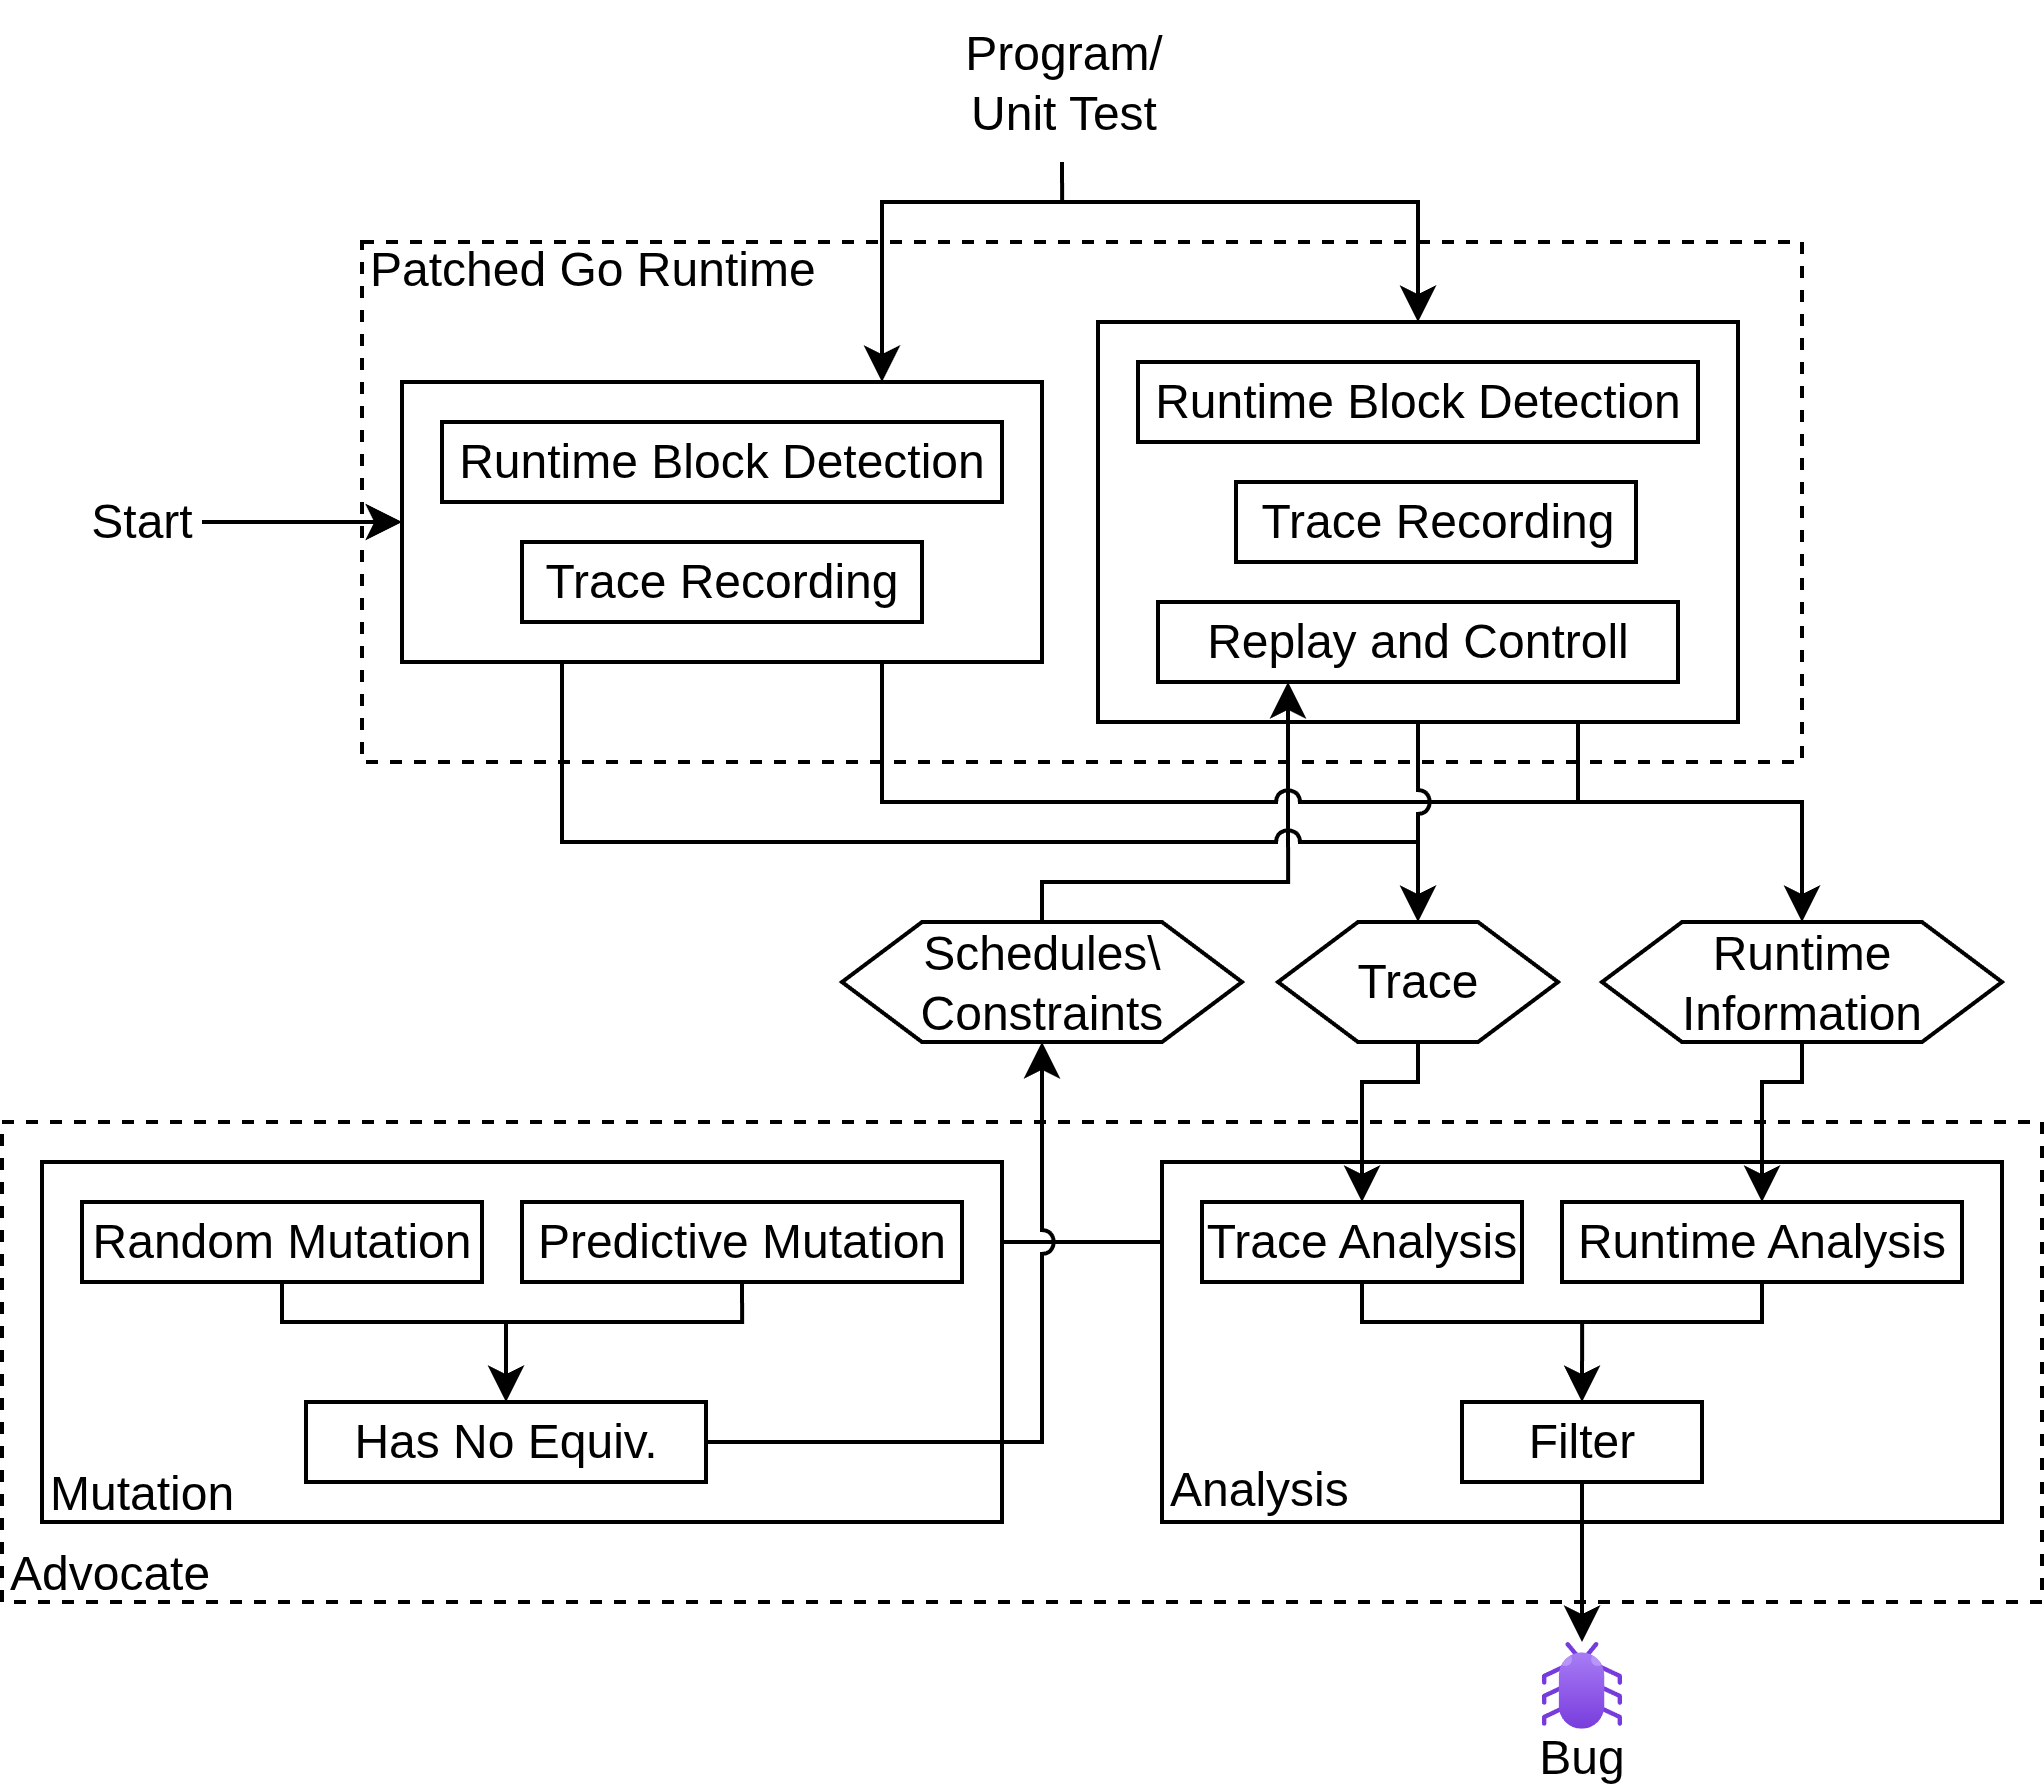

The diagram above was exported from draw.io. Its source (the exported page's mxGraphModel, read from the mxfile embedded in the PNG):
<mxGraphModel dx="2022" dy="842" grid="1" gridSize="10" guides="1" tooltips="1" connect="1" arrows="1" fold="1" page="1" pageScale="1" pageWidth="827" pageHeight="1169" math="0" shadow="0">
  <root>
    <mxCell id="0" />
    <mxCell id="1" parent="0" />
    <mxCell id="k2_uHjtbIO64c7X6u3tt-105" value="" style="rounded=0;whiteSpace=wrap;html=1;dashed=1;" vertex="1" parent="1">
      <mxGeometry x="270" y="140" width="360" height="130" as="geometry" />
    </mxCell>
    <mxCell id="k2_uHjtbIO64c7X6u3tt-47" value="" style="group" vertex="1" connectable="0" parent="1">
      <mxGeometry x="454" y="160" width="160" height="100" as="geometry" />
    </mxCell>
    <mxCell id="k2_uHjtbIO64c7X6u3tt-72" style="edgeStyle=orthogonalEdgeStyle;rounded=0;orthogonalLoop=1;jettySize=auto;html=1;entryX=0.5;entryY=0;entryDx=0;entryDy=0;" edge="1" parent="k2_uHjtbIO64c7X6u3tt-47" target="k2_uHjtbIO64c7X6u3tt-46">
      <mxGeometry relative="1" as="geometry">
        <mxPoint x="-14" y="-30" as="sourcePoint" />
        <Array as="points">
          <mxPoint x="-9" y="-30" />
          <mxPoint x="80" y="-30" />
        </Array>
      </mxGeometry>
    </mxCell>
    <mxCell id="k2_uHjtbIO64c7X6u3tt-46" value="" style="rounded=0;whiteSpace=wrap;html=1;" vertex="1" parent="k2_uHjtbIO64c7X6u3tt-47">
      <mxGeometry width="160" height="100" as="geometry" />
    </mxCell>
    <mxCell id="74Rbqkr3RGKhppeuQ6-u-15" value="Replay and Controll" style="rounded=0;whiteSpace=wrap;html=1;" parent="k2_uHjtbIO64c7X6u3tt-47" vertex="1">
      <mxGeometry x="15" y="70" width="130" height="20" as="geometry" />
    </mxCell>
    <mxCell id="74Rbqkr3RGKhppeuQ6-u-17" value="Trace Recording" style="rounded=0;whiteSpace=wrap;html=1;" parent="k2_uHjtbIO64c7X6u3tt-47" vertex="1">
      <mxGeometry x="34.5" y="40" width="100" height="20" as="geometry" />
    </mxCell>
    <mxCell id="k2_uHjtbIO64c7X6u3tt-3" value="Runtime Block Detection" style="rounded=0;whiteSpace=wrap;html=1;" vertex="1" parent="k2_uHjtbIO64c7X6u3tt-47">
      <mxGeometry x="10" y="10" width="140" height="20" as="geometry" />
    </mxCell>
    <mxCell id="k2_uHjtbIO64c7X6u3tt-107" value="" style="rounded=0;whiteSpace=wrap;html=1;dashed=1;" vertex="1" parent="1">
      <mxGeometry x="180" y="360" width="510" height="120" as="geometry" />
    </mxCell>
    <mxCell id="k2_uHjtbIO64c7X6u3tt-80" style="edgeStyle=orthogonalEdgeStyle;rounded=0;orthogonalLoop=1;jettySize=auto;html=1;exitX=0;exitY=0.5;exitDx=0;exitDy=0;entryX=1;entryY=0.5;entryDx=0;entryDy=0;" edge="1" parent="1" source="k2_uHjtbIO64c7X6u3tt-22" target="k2_uHjtbIO64c7X6u3tt-68">
      <mxGeometry relative="1" as="geometry" />
    </mxCell>
    <mxCell id="k2_uHjtbIO64c7X6u3tt-91" style="edgeStyle=orthogonalEdgeStyle;rounded=0;orthogonalLoop=1;jettySize=auto;html=1;exitX=0.5;exitY=0;exitDx=0;exitDy=0;entryX=0.25;entryY=1;entryDx=0;entryDy=0;" edge="1" parent="1" source="k2_uHjtbIO64c7X6u3tt-102" target="74Rbqkr3RGKhppeuQ6-u-15">
      <mxGeometry relative="1" as="geometry">
        <mxPoint x="460" y="300" as="sourcePoint" />
        <Array as="points">
          <mxPoint x="440" y="300" />
          <mxPoint x="502" y="300" />
        </Array>
      </mxGeometry>
    </mxCell>
    <mxCell id="k2_uHjtbIO64c7X6u3tt-98" value="" style="edgeStyle=orthogonalEdgeStyle;rounded=0;orthogonalLoop=1;jettySize=auto;html=1;exitX=0.75;exitY=1;exitDx=0;exitDy=0;entryX=0.5;entryY=0;entryDx=0;entryDy=0;" edge="1" parent="1" source="k2_uHjtbIO64c7X6u3tt-46" target="k2_uHjtbIO64c7X6u3tt-97">
      <mxGeometry relative="1" as="geometry">
        <mxPoint x="574" y="260" as="sourcePoint" />
        <mxPoint x="630" y="390" as="targetPoint" />
        <Array as="points">
          <mxPoint x="574" y="280" />
          <mxPoint x="630" y="280" />
        </Array>
      </mxGeometry>
    </mxCell>
    <mxCell id="k2_uHjtbIO64c7X6u3tt-97" value="Runtime&lt;div&gt;Information&lt;/div&gt;" style="shape=hexagon;perimeter=hexagonPerimeter2;whiteSpace=wrap;html=1;fixedSize=1;" vertex="1" parent="1">
      <mxGeometry x="580" y="309.99999999999994" width="100" height="30" as="geometry" />
    </mxCell>
    <mxCell id="k2_uHjtbIO64c7X6u3tt-99" value="Trace" style="shape=hexagon;perimeter=hexagonPerimeter2;whiteSpace=wrap;html=1;fixedSize=1;" vertex="1" parent="1">
      <mxGeometry x="499" y="309.99999999999994" width="70" height="30" as="geometry" />
    </mxCell>
    <mxCell id="k2_uHjtbIO64c7X6u3tt-102" value="Schedules\&lt;div&gt;Constraints&lt;/div&gt;" style="shape=hexagon;perimeter=hexagonPerimeter2;whiteSpace=wrap;html=1;fixedSize=1;" vertex="1" parent="1">
      <mxGeometry x="390" y="310" width="100" height="30" as="geometry" />
    </mxCell>
    <mxCell id="k2_uHjtbIO64c7X6u3tt-103" value="" style="group" vertex="1" connectable="0" parent="1">
      <mxGeometry x="470" y="369.99999999999994" width="210" height="90.00000000000006" as="geometry" />
    </mxCell>
    <mxCell id="k2_uHjtbIO64c7X6u3tt-29" value="" style="rounded=0;whiteSpace=wrap;html=1;" vertex="1" parent="k2_uHjtbIO64c7X6u3tt-103">
      <mxGeometry width="210" height="90" as="geometry" />
    </mxCell>
    <mxCell id="74Rbqkr3RGKhppeuQ6-u-19" value="Filter" style="rounded=0;whiteSpace=wrap;html=1;" parent="k2_uHjtbIO64c7X6u3tt-103" vertex="1">
      <mxGeometry x="75" y="60" width="60" height="20" as="geometry" />
    </mxCell>
    <mxCell id="k2_uHjtbIO64c7X6u3tt-25" style="edgeStyle=orthogonalEdgeStyle;rounded=0;orthogonalLoop=1;jettySize=auto;html=1;exitX=0.5;exitY=1;exitDx=0;exitDy=0;entryX=0.5;entryY=0;entryDx=0;entryDy=0;" edge="1" parent="k2_uHjtbIO64c7X6u3tt-103" source="k2_uHjtbIO64c7X6u3tt-21" target="74Rbqkr3RGKhppeuQ6-u-19">
      <mxGeometry relative="1" as="geometry">
        <Array as="points">
          <mxPoint x="150" y="40" />
          <mxPoint x="105" y="40" />
        </Array>
      </mxGeometry>
    </mxCell>
    <mxCell id="k2_uHjtbIO64c7X6u3tt-21" value="Runtime Analysis" style="rounded=0;whiteSpace=wrap;html=1;" vertex="1" parent="k2_uHjtbIO64c7X6u3tt-103">
      <mxGeometry x="100" y="10" width="100" height="20" as="geometry" />
    </mxCell>
    <mxCell id="k2_uHjtbIO64c7X6u3tt-77" style="edgeStyle=orthogonalEdgeStyle;rounded=0;orthogonalLoop=1;jettySize=auto;html=1;exitX=0.5;exitY=1;exitDx=0;exitDy=0;endArrow=none;endFill=0;" edge="1" parent="k2_uHjtbIO64c7X6u3tt-103" source="k2_uHjtbIO64c7X6u3tt-22">
      <mxGeometry relative="1" as="geometry">
        <mxPoint x="110" y="40" as="targetPoint" />
        <Array as="points">
          <mxPoint x="50" y="40" />
          <mxPoint x="95" y="40" />
        </Array>
      </mxGeometry>
    </mxCell>
    <mxCell id="k2_uHjtbIO64c7X6u3tt-22" value="Trace Analysis" style="rounded=0;whiteSpace=wrap;html=1;" vertex="1" parent="k2_uHjtbIO64c7X6u3tt-103">
      <mxGeometry x="10" y="10" width="80" height="20" as="geometry" />
    </mxCell>
    <mxCell id="k2_uHjtbIO64c7X6u3tt-30" value="Analysis" style="text;html=1;align=left;verticalAlign=middle;whiteSpace=wrap;rounded=0;" vertex="1" parent="k2_uHjtbIO64c7X6u3tt-103">
      <mxGeometry y="74.00000000000006" width="50" height="16" as="geometry" />
    </mxCell>
    <mxCell id="k2_uHjtbIO64c7X6u3tt-93" style="edgeStyle=orthogonalEdgeStyle;rounded=0;orthogonalLoop=1;jettySize=auto;html=1;exitX=0.5;exitY=1;exitDx=0;exitDy=0;entryX=0.5;entryY=0;entryDx=0;entryDy=0;" edge="1" parent="1" source="k2_uHjtbIO64c7X6u3tt-97" target="k2_uHjtbIO64c7X6u3tt-21">
      <mxGeometry relative="1" as="geometry">
        <mxPoint x="628" y="280" as="targetPoint" />
        <Array as="points">
          <mxPoint x="630" y="350" />
          <mxPoint x="620" y="350" />
        </Array>
      </mxGeometry>
    </mxCell>
    <mxCell id="k2_uHjtbIO64c7X6u3tt-101" style="edgeStyle=orthogonalEdgeStyle;rounded=0;orthogonalLoop=1;jettySize=auto;html=1;exitX=0.5;exitY=1;exitDx=0;exitDy=0;entryX=0.5;entryY=0;entryDx=0;entryDy=0;" edge="1" parent="1" source="k2_uHjtbIO64c7X6u3tt-99" target="k2_uHjtbIO64c7X6u3tt-22">
      <mxGeometry relative="1" as="geometry">
        <Array as="points">
          <mxPoint x="534" y="350" />
          <mxPoint x="520" y="350" />
        </Array>
      </mxGeometry>
    </mxCell>
    <mxCell id="k2_uHjtbIO64c7X6u3tt-73" style="rounded=0;orthogonalLoop=1;jettySize=auto;html=1;entryX=0;entryY=0.5;entryDx=0;entryDy=0;" edge="1" parent="1" source="I3dUeAFyoRqeHVhiFnvn-35" target="I3dUeAFyoRqeHVhiFnvn-25">
      <mxGeometry relative="1" as="geometry">
        <mxPoint x="325" y="175" as="targetPoint" />
      </mxGeometry>
    </mxCell>
    <mxCell id="I3dUeAFyoRqeHVhiFnvn-35" value="Start" style="text;html=1;align=center;verticalAlign=middle;whiteSpace=wrap;rounded=0;" parent="1" vertex="1">
      <mxGeometry x="200" y="195" width="30" height="30" as="geometry" />
    </mxCell>
    <mxCell id="k2_uHjtbIO64c7X6u3tt-71" style="edgeStyle=orthogonalEdgeStyle;rounded=0;orthogonalLoop=1;jettySize=auto;html=1;entryX=0.75;entryY=0;entryDx=0;entryDy=0;" edge="1" parent="1">
      <mxGeometry relative="1" as="geometry">
        <mxPoint x="445" y="120" as="sourcePoint" />
        <mxPoint x="399.99" y="174.99" as="targetPoint" />
        <Array as="points">
          <mxPoint x="445" y="130" />
          <mxPoint x="400" y="130" />
        </Array>
      </mxGeometry>
    </mxCell>
    <mxCell id="k2_uHjtbIO64c7X6u3tt-70" value="&lt;span style=&quot;text-wrap-mode: wrap; float: none; background-color: rgb(255, 255, 255); display: inline !important; color: rgb(0, 0, 0);&quot;&gt;Program/&lt;/span&gt;&lt;div style=&quot;text-wrap-mode: wrap; color: rgb(0, 0, 0);&quot;&gt;&lt;span style=&quot;background-color: rgb(255, 255, 255);&quot;&gt;Unit Test&lt;/span&gt;&lt;/div&gt;" style="text;html=1;align=center;verticalAlign=middle;resizable=0;points=[];autosize=1;strokeColor=none;fillColor=none;" vertex="1" parent="1">
      <mxGeometry x="410" y="80" width="70" height="40" as="geometry" />
    </mxCell>
    <mxCell id="k2_uHjtbIO64c7X6u3tt-78" value="" style="group" vertex="1" connectable="0" parent="1">
      <mxGeometry x="280" y="175" width="160" height="70" as="geometry" />
    </mxCell>
    <mxCell id="k2_uHjtbIO64c7X6u3tt-111" style="edgeStyle=orthogonalEdgeStyle;rounded=0;orthogonalLoop=1;jettySize=auto;html=1;exitX=0.25;exitY=1;exitDx=0;exitDy=0;endArrow=none;endFill=0;jumpStyle=arc;" edge="1" parent="k2_uHjtbIO64c7X6u3tt-78" source="I3dUeAFyoRqeHVhiFnvn-25">
      <mxGeometry relative="1" as="geometry">
        <mxPoint x="254" y="115" as="targetPoint" />
        <Array as="points">
          <mxPoint x="40" y="115" />
        </Array>
      </mxGeometry>
    </mxCell>
    <mxCell id="I3dUeAFyoRqeHVhiFnvn-25" value="" style="rounded=0;whiteSpace=wrap;html=1;" parent="k2_uHjtbIO64c7X6u3tt-78" vertex="1">
      <mxGeometry width="160" height="70" as="geometry" />
    </mxCell>
    <mxCell id="I3dUeAFyoRqeHVhiFnvn-29" value="Trace Recording" style="rounded=0;whiteSpace=wrap;html=1;" parent="k2_uHjtbIO64c7X6u3tt-78" vertex="1">
      <mxGeometry x="30" y="40" width="100" height="20" as="geometry" />
    </mxCell>
    <mxCell id="k2_uHjtbIO64c7X6u3tt-2" value="Runtime Block Detection" style="rounded=0;whiteSpace=wrap;html=1;" vertex="1" parent="k2_uHjtbIO64c7X6u3tt-78">
      <mxGeometry x="10" y="10" width="140" height="20" as="geometry" />
    </mxCell>
    <mxCell id="k2_uHjtbIO64c7X6u3tt-109" style="edgeStyle=orthogonalEdgeStyle;rounded=0;orthogonalLoop=1;jettySize=auto;html=1;exitX=0.75;exitY=1;exitDx=0;exitDy=0;endArrow=none;endFill=0;jumpStyle=arc;" edge="1" parent="k2_uHjtbIO64c7X6u3tt-78" source="I3dUeAFyoRqeHVhiFnvn-25">
      <mxGeometry relative="1" as="geometry">
        <mxPoint x="293.88461538461524" y="105" as="targetPoint" />
        <Array as="points">
          <mxPoint x="120" y="105" />
        </Array>
      </mxGeometry>
    </mxCell>
    <mxCell id="k2_uHjtbIO64c7X6u3tt-54" value="" style="rounded=0;whiteSpace=wrap;html=1;" vertex="1" parent="1">
      <mxGeometry x="190" y="369.99999999999994" width="240" height="90" as="geometry" />
    </mxCell>
    <mxCell id="k2_uHjtbIO64c7X6u3tt-52" style="edgeStyle=orthogonalEdgeStyle;rounded=0;orthogonalLoop=1;jettySize=auto;html=1;exitX=0.5;exitY=1;exitDx=0;exitDy=0;entryX=0.5;entryY=0;entryDx=0;entryDy=0;" edge="1" parent="1" source="74Rbqkr3RGKhppeuQ6-u-21" target="k2_uHjtbIO64c7X6u3tt-51">
      <mxGeometry relative="1" as="geometry">
        <Array as="points">
          <mxPoint x="250" y="409.99999999999994" />
          <mxPoint x="306" y="409.99999999999994" />
        </Array>
      </mxGeometry>
    </mxCell>
    <mxCell id="74Rbqkr3RGKhppeuQ6-u-21" value="Random Mutation" style="rounded=0;whiteSpace=wrap;html=1;" parent="1" vertex="1">
      <mxGeometry x="200" y="379.99999999999994" width="100" height="20" as="geometry" />
    </mxCell>
    <mxCell id="k2_uHjtbIO64c7X6u3tt-51" value="Has No Equiv." style="rounded=0;whiteSpace=wrap;html=1;" vertex="1" parent="1">
      <mxGeometry x="256" y="429.99999999999994" width="100" height="20" as="geometry" />
    </mxCell>
    <mxCell id="k2_uHjtbIO64c7X6u3tt-87" style="edgeStyle=orthogonalEdgeStyle;rounded=0;orthogonalLoop=1;jettySize=auto;html=1;exitX=0.5;exitY=1;exitDx=0;exitDy=0;endArrow=none;endFill=0;" edge="1" parent="1" source="k2_uHjtbIO64c7X6u3tt-68">
      <mxGeometry relative="1" as="geometry">
        <mxPoint x="306" y="419.99999999999994" as="targetPoint" />
        <Array as="points">
          <mxPoint x="365" y="409.99999999999994" />
          <mxPoint x="306" y="409.99999999999994" />
        </Array>
      </mxGeometry>
    </mxCell>
    <mxCell id="k2_uHjtbIO64c7X6u3tt-68" value="Predictive Mutation" style="rounded=0;whiteSpace=wrap;html=1;" vertex="1" parent="1">
      <mxGeometry x="310" y="379.99999999999994" width="110" height="20" as="geometry" />
    </mxCell>
    <mxCell id="k2_uHjtbIO64c7X6u3tt-88" style="edgeStyle=orthogonalEdgeStyle;rounded=0;orthogonalLoop=1;jettySize=auto;html=1;exitX=1;exitY=0.5;exitDx=0;exitDy=0;entryX=0.5;entryY=1;entryDx=0;entryDy=0;jumpStyle=arc;" edge="1" parent="1" source="k2_uHjtbIO64c7X6u3tt-51" target="k2_uHjtbIO64c7X6u3tt-102">
      <mxGeometry relative="1" as="geometry">
        <mxPoint x="459.9333333333334" y="342.99999999999994" as="targetPoint" />
      </mxGeometry>
    </mxCell>
    <mxCell id="I3dUeAFyoRqeHVhiFnvn-21" value="Mutation" style="text;html=1;align=left;verticalAlign=middle;whiteSpace=wrap;rounded=0;" parent="1" vertex="1">
      <mxGeometry x="190" y="446" width="47.37" height="14" as="geometry" />
    </mxCell>
    <mxCell id="k2_uHjtbIO64c7X6u3tt-108" style="edgeStyle=orthogonalEdgeStyle;rounded=0;orthogonalLoop=1;jettySize=auto;html=1;exitX=0.5;exitY=1;exitDx=0;exitDy=0;entryX=0.5;entryY=0;entryDx=0;entryDy=0;jumpStyle=arc;" edge="1" parent="1" source="k2_uHjtbIO64c7X6u3tt-46" target="k2_uHjtbIO64c7X6u3tt-99">
      <mxGeometry relative="1" as="geometry" />
    </mxCell>
    <mxCell id="k2_uHjtbIO64c7X6u3tt-122" value="Advocate" style="text;html=1;align=left;verticalAlign=middle;whiteSpace=wrap;rounded=0;" vertex="1" parent="1">
      <mxGeometry x="180" y="466" width="60" height="14" as="geometry" />
    </mxCell>
    <mxCell id="k2_uHjtbIO64c7X6u3tt-123" value="Patched Go Runtime" style="text;html=1;align=left;verticalAlign=middle;whiteSpace=wrap;rounded=0;" vertex="1" parent="1">
      <mxGeometry x="270" y="140" width="120" height="14" as="geometry" />
    </mxCell>
    <mxCell id="k2_uHjtbIO64c7X6u3tt-74" style="edgeStyle=orthogonalEdgeStyle;rounded=0;orthogonalLoop=1;jettySize=auto;html=1;exitX=0.5;exitY=1;exitDx=0;exitDy=0;" edge="1" parent="1" source="74Rbqkr3RGKhppeuQ6-u-19" target="v6EGtla5pU5QmYVnP1JU-17">
      <mxGeometry relative="1" as="geometry" />
    </mxCell>
    <mxCell id="k2_uHjtbIO64c7X6u3tt-124" value="" style="group" vertex="1" connectable="0" parent="1">
      <mxGeometry x="555" y="489.99999999999994" width="40" height="36.69000000000011" as="geometry" />
    </mxCell>
    <mxCell id="v6EGtla5pU5QmYVnP1JU-20" value="Bug" style="text;html=1;align=center;verticalAlign=middle;whiteSpace=wrap;rounded=0;" parent="k2_uHjtbIO64c7X6u3tt-124" vertex="1">
      <mxGeometry y="21.690000000000055" width="40" height="15" as="geometry" />
    </mxCell>
    <mxCell id="v6EGtla5pU5QmYVnP1JU-17" value="" style="image;aspect=fixed;html=1;points=[];align=center;fontSize=12;image=img/lib/azure2/general/Bug.svg;" parent="k2_uHjtbIO64c7X6u3tt-124" vertex="1">
      <mxGeometry x="10" width="20" height="21.69" as="geometry" />
    </mxCell>
  </root>
</mxGraphModel>